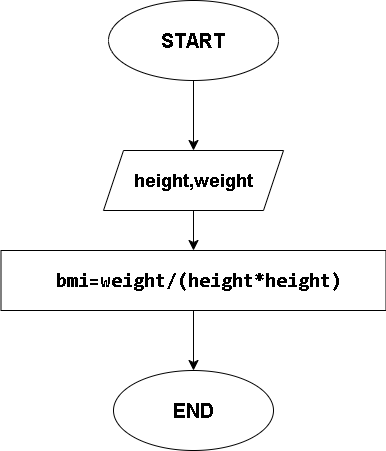

The diagram above was exported from draw.io. Its source (the exported page's mxGraphModel, read from the mxfile embedded in the PNG):
<mxGraphModel dx="1848" dy="1025" grid="1" gridSize="10" guides="1" tooltips="1" connect="1" arrows="1" fold="1" page="1" pageScale="1" pageWidth="827" pageHeight="1169" math="0" shadow="0">
  <root>
    <mxCell id="0" />
    <mxCell id="1" parent="0" />
    <mxCell id="-m6EBPi5vF7z60UmG8iY-3" style="edgeStyle=none;curved=1;rounded=0;orthogonalLoop=1;jettySize=auto;html=1;fontSize=12;startSize=8;endSize=8;entryX=0.5;entryY=0;entryDx=0;entryDy=0;" edge="1" parent="1" source="-m6EBPi5vF7z60UmG8iY-2" target="-m6EBPi5vF7z60UmG8iY-4">
      <mxGeometry relative="1" as="geometry">
        <mxPoint x="414" y="200" as="targetPoint" />
      </mxGeometry>
    </mxCell>
    <mxCell id="-m6EBPi5vF7z60UmG8iY-2" value="START" style="ellipse;whiteSpace=wrap;html=1;fontStyle=1;fontSize=20;" vertex="1" parent="1">
      <mxGeometry x="285" y="50" width="170" height="80" as="geometry" />
    </mxCell>
    <mxCell id="-m6EBPi5vF7z60UmG8iY-7" style="edgeStyle=none;curved=1;rounded=0;orthogonalLoop=1;jettySize=auto;html=1;entryX=0.5;entryY=0;entryDx=0;entryDy=0;fontSize=12;startSize=8;endSize=8;" edge="1" parent="1" source="-m6EBPi5vF7z60UmG8iY-4">
      <mxGeometry relative="1" as="geometry">
        <mxPoint x="370" y="300" as="targetPoint" />
      </mxGeometry>
    </mxCell>
    <mxCell id="-m6EBPi5vF7z60UmG8iY-4" value="height,weight" style="shape=parallelogram;perimeter=parallelogramPerimeter;whiteSpace=wrap;html=1;fixedSize=1;fontStyle=1;fontSize=18;" vertex="1" parent="1">
      <mxGeometry x="280" y="200" width="180" height="60" as="geometry" />
    </mxCell>
    <mxCell id="-m6EBPi5vF7z60UmG8iY-17" value="END" style="ellipse;whiteSpace=wrap;html=1;fontSize=20;fontStyle=1" vertex="1" parent="1">
      <mxGeometry x="290" y="420" width="160" height="80" as="geometry" />
    </mxCell>
    <mxCell id="8qvj9TpagOOG6kOmt37l-2" style="edgeStyle=none;curved=1;rounded=0;orthogonalLoop=1;jettySize=auto;html=1;entryX=0.5;entryY=0;entryDx=0;entryDy=0;fontSize=12;startSize=8;endSize=8;" edge="1" parent="1" source="8qvj9TpagOOG6kOmt37l-1" target="-m6EBPi5vF7z60UmG8iY-17">
      <mxGeometry relative="1" as="geometry" />
    </mxCell>
    <mxCell id="8qvj9TpagOOG6kOmt37l-1" value="&lt;div style=&quot;font-family: Consolas, &amp;quot;Courier New&amp;quot;, monospace; font-size: 20px; line-height: 19px; white-space: pre;&quot;&gt;&lt;b style=&quot;font-size: 20px;&quot;&gt;&lt;span style=&quot;font-size: 20px;&quot;&gt;&amp;nbsp;bmi&lt;/span&gt;&lt;span style=&quot;font-size: 20px;&quot;&gt;=&lt;/span&gt;&lt;span style=&quot;font-size: 20px;&quot;&gt;weight&lt;/span&gt;&lt;span style=&quot;font-size: 20px;&quot;&gt;/&lt;/span&gt;&lt;span style=&quot;font-size: 20px;&quot;&gt;(&lt;/span&gt;&lt;span style=&quot;font-size: 20px;&quot;&gt;height&lt;/span&gt;&lt;span style=&quot;font-size: 20px;&quot;&gt;*&lt;/span&gt;&lt;span style=&quot;font-size: 20px;&quot;&gt;height&lt;/span&gt;&lt;span style=&quot;font-size: 20px;&quot;&gt;)&lt;/span&gt;&lt;/b&gt;&lt;/div&gt;" style="rounded=0;whiteSpace=wrap;html=1;labelBackgroundColor=default;fontColor=#000000;fontSize=20;" vertex="1" parent="1">
      <mxGeometry x="177.5" y="300" width="385" height="60" as="geometry" />
    </mxCell>
  </root>
</mxGraphModel>